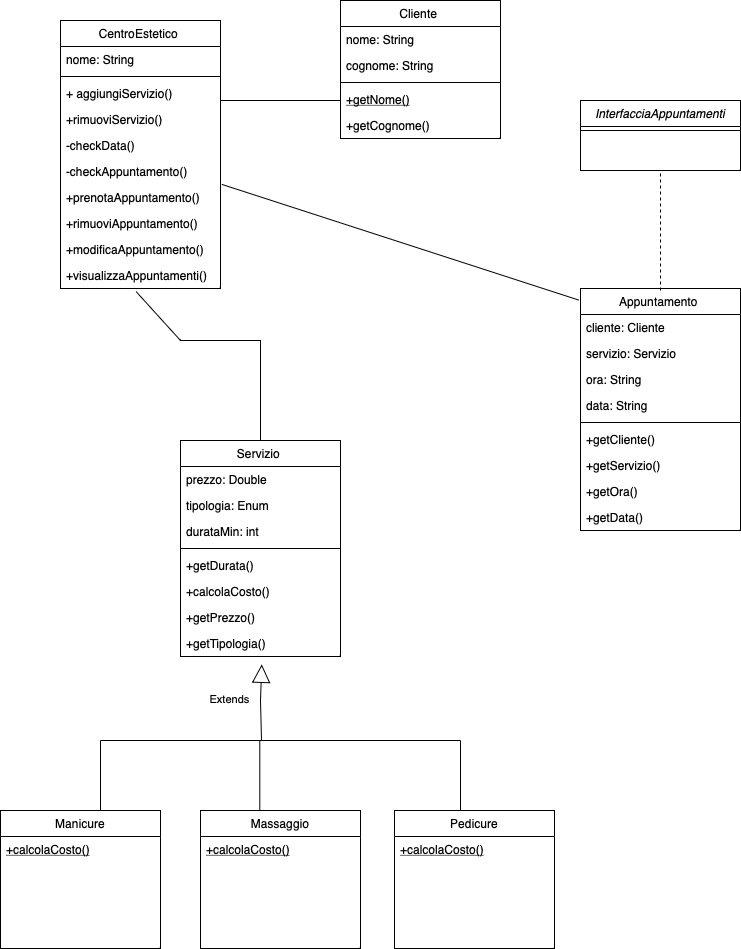

The diagram above was exported from draw.io. Its source (the exported page's mxGraphModel, read from the mxfile embedded in the PNG):
<mxGraphModel dx="954" dy="539" grid="1" gridSize="10" guides="1" tooltips="1" connect="1" arrows="1" fold="1" page="1" pageScale="1" pageWidth="827" pageHeight="1169" math="0" shadow="0">
  <root>
    <mxCell id="WIyWlLk6GJQsqaUBKTNV-0" />
    <mxCell id="WIyWlLk6GJQsqaUBKTNV-1" parent="WIyWlLk6GJQsqaUBKTNV-0" />
    <mxCell id="zkfFHV4jXpPFQw0GAbJ--0" value="CentroEstetico " style="swimlane;fontStyle=0;align=center;verticalAlign=top;childLayout=stackLayout;horizontal=1;startSize=26;horizontalStack=0;resizeParent=1;resizeLast=0;collapsible=1;marginBottom=0;rounded=0;shadow=0;strokeWidth=1;" parent="WIyWlLk6GJQsqaUBKTNV-1" vertex="1">
      <mxGeometry x="80" y="40" width="160" height="268" as="geometry">
        <mxRectangle x="230" y="140" width="160" height="26" as="alternateBounds" />
      </mxGeometry>
    </mxCell>
    <mxCell id="zkfFHV4jXpPFQw0GAbJ--1" value="nome: String " style="text;align=left;verticalAlign=top;spacingLeft=4;spacingRight=4;overflow=hidden;rotatable=0;points=[[0,0.5],[1,0.5]];portConstraint=eastwest;" parent="zkfFHV4jXpPFQw0GAbJ--0" vertex="1">
      <mxGeometry y="26" width="160" height="26" as="geometry" />
    </mxCell>
    <mxCell id="zkfFHV4jXpPFQw0GAbJ--4" value="" style="line;html=1;strokeWidth=1;align=left;verticalAlign=middle;spacingTop=-1;spacingLeft=3;spacingRight=3;rotatable=0;labelPosition=right;points=[];portConstraint=eastwest;" parent="zkfFHV4jXpPFQw0GAbJ--0" vertex="1">
      <mxGeometry y="52" width="160" height="8" as="geometry" />
    </mxCell>
    <mxCell id="zkfFHV4jXpPFQw0GAbJ--5" value="+ aggiungiServizio()" style="text;align=left;verticalAlign=top;spacingLeft=4;spacingRight=4;overflow=hidden;rotatable=0;points=[[0,0.5],[1,0.5]];portConstraint=eastwest;" parent="zkfFHV4jXpPFQw0GAbJ--0" vertex="1">
      <mxGeometry y="60" width="160" height="26" as="geometry" />
    </mxCell>
    <mxCell id="zkfFHV4jXpPFQw0GAbJ--3" value="+rimuoviServizio()&#10;" style="text;align=left;verticalAlign=top;spacingLeft=4;spacingRight=4;overflow=hidden;rotatable=0;points=[[0,0.5],[1,0.5]];portConstraint=eastwest;rounded=0;shadow=0;html=0;" parent="zkfFHV4jXpPFQw0GAbJ--0" vertex="1">
      <mxGeometry y="86" width="160" height="26" as="geometry" />
    </mxCell>
    <mxCell id="ubXSGHEbuSSnurkL0ulw-6" value="-checkData()" style="text;align=left;verticalAlign=top;spacingLeft=4;spacingRight=4;overflow=hidden;rotatable=0;points=[[0,0.5],[1,0.5]];portConstraint=eastwest;rounded=0;shadow=0;html=0;" parent="zkfFHV4jXpPFQw0GAbJ--0" vertex="1">
      <mxGeometry y="112" width="160" height="26" as="geometry" />
    </mxCell>
    <mxCell id="ubXSGHEbuSSnurkL0ulw-7" value="-checkAppuntamento()" style="text;align=left;verticalAlign=top;spacingLeft=4;spacingRight=4;overflow=hidden;rotatable=0;points=[[0,0.5],[1,0.5]];portConstraint=eastwest;rounded=0;shadow=0;html=0;" parent="zkfFHV4jXpPFQw0GAbJ--0" vertex="1">
      <mxGeometry y="138" width="160" height="26" as="geometry" />
    </mxCell>
    <mxCell id="ubXSGHEbuSSnurkL0ulw-8" value="+prenotaAppuntamento()" style="text;align=left;verticalAlign=top;spacingLeft=4;spacingRight=4;overflow=hidden;rotatable=0;points=[[0,0.5],[1,0.5]];portConstraint=eastwest;rounded=0;shadow=0;html=0;" parent="zkfFHV4jXpPFQw0GAbJ--0" vertex="1">
      <mxGeometry y="164" width="160" height="26" as="geometry" />
    </mxCell>
    <mxCell id="ubXSGHEbuSSnurkL0ulw-17" value="+rimuoviAppuntamento()" style="text;align=left;verticalAlign=top;spacingLeft=4;spacingRight=4;overflow=hidden;rotatable=0;points=[[0,0.5],[1,0.5]];portConstraint=eastwest;rounded=0;shadow=0;html=0;" parent="zkfFHV4jXpPFQw0GAbJ--0" vertex="1">
      <mxGeometry y="190" width="160" height="26" as="geometry" />
    </mxCell>
    <mxCell id="ubXSGHEbuSSnurkL0ulw-18" value="+modificaAppuntamento()" style="text;align=left;verticalAlign=top;spacingLeft=4;spacingRight=4;overflow=hidden;rotatable=0;points=[[0,0.5],[1,0.5]];portConstraint=eastwest;rounded=0;shadow=0;html=0;" parent="zkfFHV4jXpPFQw0GAbJ--0" vertex="1">
      <mxGeometry y="216" width="160" height="26" as="geometry" />
    </mxCell>
    <mxCell id="ubXSGHEbuSSnurkL0ulw-19" value="+visualizzaAppuntamenti()" style="text;align=left;verticalAlign=top;spacingLeft=4;spacingRight=4;overflow=hidden;rotatable=0;points=[[0,0.5],[1,0.5]];portConstraint=eastwest;rounded=0;shadow=0;html=0;" parent="zkfFHV4jXpPFQw0GAbJ--0" vertex="1">
      <mxGeometry y="242" width="160" height="26" as="geometry" />
    </mxCell>
    <mxCell id="zkfFHV4jXpPFQw0GAbJ--6" value="Servizio " style="swimlane;fontStyle=0;align=center;verticalAlign=top;childLayout=stackLayout;horizontal=1;startSize=26;horizontalStack=0;resizeParent=1;resizeLast=0;collapsible=1;marginBottom=0;rounded=0;shadow=0;strokeWidth=1;" parent="WIyWlLk6GJQsqaUBKTNV-1" vertex="1">
      <mxGeometry x="200" y="460" width="160" height="216" as="geometry">
        <mxRectangle x="130" y="380" width="160" height="26" as="alternateBounds" />
      </mxGeometry>
    </mxCell>
    <mxCell id="zkfFHV4jXpPFQw0GAbJ--8" value="prezzo: Double" style="text;align=left;verticalAlign=top;spacingLeft=4;spacingRight=4;overflow=hidden;rotatable=0;points=[[0,0.5],[1,0.5]];portConstraint=eastwest;rounded=0;shadow=0;html=0;" parent="zkfFHV4jXpPFQw0GAbJ--6" vertex="1">
      <mxGeometry y="26" width="160" height="26" as="geometry" />
    </mxCell>
    <mxCell id="zkfFHV4jXpPFQw0GAbJ--7" value="tipologia: Enum" style="text;align=left;verticalAlign=top;spacingLeft=4;spacingRight=4;overflow=hidden;rotatable=0;points=[[0,0.5],[1,0.5]];portConstraint=eastwest;" parent="zkfFHV4jXpPFQw0GAbJ--6" vertex="1">
      <mxGeometry y="52" width="160" height="26" as="geometry" />
    </mxCell>
    <mxCell id="zkfFHV4jXpPFQw0GAbJ--10" value="durataMin: int" style="text;align=left;verticalAlign=top;spacingLeft=4;spacingRight=4;overflow=hidden;rotatable=0;points=[[0,0.5],[1,0.5]];portConstraint=eastwest;fontStyle=0" parent="zkfFHV4jXpPFQw0GAbJ--6" vertex="1">
      <mxGeometry y="78" width="160" height="26" as="geometry" />
    </mxCell>
    <mxCell id="zkfFHV4jXpPFQw0GAbJ--9" value="" style="line;html=1;strokeWidth=1;align=left;verticalAlign=middle;spacingTop=-1;spacingLeft=3;spacingRight=3;rotatable=0;labelPosition=right;points=[];portConstraint=eastwest;" parent="zkfFHV4jXpPFQw0GAbJ--6" vertex="1">
      <mxGeometry y="104" width="160" height="8" as="geometry" />
    </mxCell>
    <mxCell id="zkfFHV4jXpPFQw0GAbJ--11" value="+getDurata()" style="text;align=left;verticalAlign=top;spacingLeft=4;spacingRight=4;overflow=hidden;rotatable=0;points=[[0,0.5],[1,0.5]];portConstraint=eastwest;" parent="zkfFHV4jXpPFQw0GAbJ--6" vertex="1">
      <mxGeometry y="112" width="160" height="26" as="geometry" />
    </mxCell>
    <mxCell id="ubXSGHEbuSSnurkL0ulw-27" value="+calcolaCosto()" style="text;align=left;verticalAlign=top;spacingLeft=4;spacingRight=4;overflow=hidden;rotatable=0;points=[[0,0.5],[1,0.5]];portConstraint=eastwest;rounded=0;shadow=0;html=0;" parent="zkfFHV4jXpPFQw0GAbJ--6" vertex="1">
      <mxGeometry y="138" width="160" height="26" as="geometry" />
    </mxCell>
    <mxCell id="ubXSGHEbuSSnurkL0ulw-28" value="+getPrezzo()" style="text;align=left;verticalAlign=top;spacingLeft=4;spacingRight=4;overflow=hidden;rotatable=0;points=[[0,0.5],[1,0.5]];portConstraint=eastwest;rounded=0;shadow=0;html=0;" parent="zkfFHV4jXpPFQw0GAbJ--6" vertex="1">
      <mxGeometry y="164" width="160" height="26" as="geometry" />
    </mxCell>
    <mxCell id="ubXSGHEbuSSnurkL0ulw-29" value="+getTipologia()" style="text;align=left;verticalAlign=top;spacingLeft=4;spacingRight=4;overflow=hidden;rotatable=0;points=[[0,0.5],[1,0.5]];portConstraint=eastwest;" parent="zkfFHV4jXpPFQw0GAbJ--6" vertex="1">
      <mxGeometry y="190" width="160" height="26" as="geometry" />
    </mxCell>
    <mxCell id="zkfFHV4jXpPFQw0GAbJ--13" value="InterfacciaAppuntamenti" style="swimlane;fontStyle=2;align=center;verticalAlign=top;childLayout=stackLayout;horizontal=1;startSize=26;horizontalStack=0;resizeParent=1;resizeLast=0;collapsible=1;marginBottom=0;rounded=0;shadow=0;strokeWidth=1;" parent="WIyWlLk6GJQsqaUBKTNV-1" vertex="1">
      <mxGeometry x="600" y="120" width="160" height="70" as="geometry">
        <mxRectangle x="340" y="380" width="170" height="26" as="alternateBounds" />
      </mxGeometry>
    </mxCell>
    <mxCell id="zkfFHV4jXpPFQw0GAbJ--15" value="" style="line;html=1;strokeWidth=1;align=left;verticalAlign=middle;spacingTop=-1;spacingLeft=3;spacingRight=3;rotatable=0;labelPosition=right;points=[];portConstraint=eastwest;" parent="zkfFHV4jXpPFQw0GAbJ--13" vertex="1">
      <mxGeometry y="26" width="160" height="8" as="geometry" />
    </mxCell>
    <mxCell id="zkfFHV4jXpPFQw0GAbJ--17" value="Appuntamento " style="swimlane;fontStyle=0;align=center;verticalAlign=top;childLayout=stackLayout;horizontal=1;startSize=26;horizontalStack=0;resizeParent=1;resizeLast=0;collapsible=1;marginBottom=0;rounded=0;shadow=0;strokeWidth=1;" parent="WIyWlLk6GJQsqaUBKTNV-1" vertex="1">
      <mxGeometry x="600" y="308" width="160" height="242" as="geometry">
        <mxRectangle x="550" y="140" width="160" height="26" as="alternateBounds" />
      </mxGeometry>
    </mxCell>
    <mxCell id="zkfFHV4jXpPFQw0GAbJ--20" value="cliente: Cliente" style="text;align=left;verticalAlign=top;spacingLeft=4;spacingRight=4;overflow=hidden;rotatable=0;points=[[0,0.5],[1,0.5]];portConstraint=eastwest;rounded=0;shadow=0;html=0;" parent="zkfFHV4jXpPFQw0GAbJ--17" vertex="1">
      <mxGeometry y="26" width="160" height="26" as="geometry" />
    </mxCell>
    <mxCell id="zkfFHV4jXpPFQw0GAbJ--21" value="servizio: Servizio" style="text;align=left;verticalAlign=top;spacingLeft=4;spacingRight=4;overflow=hidden;rotatable=0;points=[[0,0.5],[1,0.5]];portConstraint=eastwest;rounded=0;shadow=0;html=0;" parent="zkfFHV4jXpPFQw0GAbJ--17" vertex="1">
      <mxGeometry y="52" width="160" height="26" as="geometry" />
    </mxCell>
    <mxCell id="ubXSGHEbuSSnurkL0ulw-0" value="ora: String" style="text;align=left;verticalAlign=top;spacingLeft=4;spacingRight=4;overflow=hidden;rotatable=0;points=[[0,0.5],[1,0.5]];portConstraint=eastwest;rounded=0;shadow=0;html=0;" parent="zkfFHV4jXpPFQw0GAbJ--17" vertex="1">
      <mxGeometry y="78" width="160" height="26" as="geometry" />
    </mxCell>
    <mxCell id="zkfFHV4jXpPFQw0GAbJ--22" value="data: String" style="text;align=left;verticalAlign=top;spacingLeft=4;spacingRight=4;overflow=hidden;rotatable=0;points=[[0,0.5],[1,0.5]];portConstraint=eastwest;rounded=0;shadow=0;html=0;" parent="zkfFHV4jXpPFQw0GAbJ--17" vertex="1">
      <mxGeometry y="104" width="160" height="26" as="geometry" />
    </mxCell>
    <mxCell id="zkfFHV4jXpPFQw0GAbJ--23" value="" style="line;html=1;strokeWidth=1;align=left;verticalAlign=middle;spacingTop=-1;spacingLeft=3;spacingRight=3;rotatable=0;labelPosition=right;points=[];portConstraint=eastwest;" parent="zkfFHV4jXpPFQw0GAbJ--17" vertex="1">
      <mxGeometry y="130" width="160" height="8" as="geometry" />
    </mxCell>
    <mxCell id="ubXSGHEbuSSnurkL0ulw-2" value="+getCliente()" style="text;align=left;verticalAlign=top;spacingLeft=4;spacingRight=4;overflow=hidden;rotatable=0;points=[[0,0.5],[1,0.5]];portConstraint=eastwest;rounded=0;shadow=0;html=0;" parent="zkfFHV4jXpPFQw0GAbJ--17" vertex="1">
      <mxGeometry y="138" width="160" height="26" as="geometry" />
    </mxCell>
    <mxCell id="ubXSGHEbuSSnurkL0ulw-3" value="+getServizio()" style="text;align=left;verticalAlign=top;spacingLeft=4;spacingRight=4;overflow=hidden;rotatable=0;points=[[0,0.5],[1,0.5]];portConstraint=eastwest;rounded=0;shadow=0;html=0;" parent="zkfFHV4jXpPFQw0GAbJ--17" vertex="1">
      <mxGeometry y="164" width="160" height="26" as="geometry" />
    </mxCell>
    <mxCell id="ubXSGHEbuSSnurkL0ulw-4" value="+getOra()" style="text;align=left;verticalAlign=top;spacingLeft=4;spacingRight=4;overflow=hidden;rotatable=0;points=[[0,0.5],[1,0.5]];portConstraint=eastwest;rounded=0;shadow=0;html=0;" parent="zkfFHV4jXpPFQw0GAbJ--17" vertex="1">
      <mxGeometry y="190" width="160" height="26" as="geometry" />
    </mxCell>
    <mxCell id="ubXSGHEbuSSnurkL0ulw-5" value="+getData()" style="text;align=left;verticalAlign=top;spacingLeft=4;spacingRight=4;overflow=hidden;rotatable=0;points=[[0,0.5],[1,0.5]];portConstraint=eastwest;rounded=0;shadow=0;html=0;" parent="zkfFHV4jXpPFQw0GAbJ--17" vertex="1">
      <mxGeometry y="216" width="160" height="26" as="geometry" />
    </mxCell>
    <mxCell id="ubXSGHEbuSSnurkL0ulw-20" value="" style="endArrow=none;dashed=1;html=1;rounded=0;entryX=0.5;entryY=1;entryDx=0;entryDy=0;" parent="WIyWlLk6GJQsqaUBKTNV-1" target="zkfFHV4jXpPFQw0GAbJ--13" edge="1">
      <mxGeometry width="50" height="50" relative="1" as="geometry">
        <mxPoint x="680" y="310" as="sourcePoint" />
        <mxPoint x="705" y="220" as="targetPoint" />
      </mxGeometry>
    </mxCell>
    <mxCell id="ubXSGHEbuSSnurkL0ulw-21" value="Cliente " style="swimlane;fontStyle=0;align=center;verticalAlign=top;childLayout=stackLayout;horizontal=1;startSize=26;horizontalStack=0;resizeParent=1;resizeLast=0;collapsible=1;marginBottom=0;rounded=0;shadow=0;strokeWidth=1;" parent="WIyWlLk6GJQsqaUBKTNV-1" vertex="1">
      <mxGeometry x="360" y="20" width="160" height="138" as="geometry">
        <mxRectangle x="130" y="380" width="160" height="26" as="alternateBounds" />
      </mxGeometry>
    </mxCell>
    <mxCell id="ubXSGHEbuSSnurkL0ulw-24" value="nome: String" style="text;align=left;verticalAlign=top;spacingLeft=4;spacingRight=4;overflow=hidden;rotatable=0;points=[[0,0.5],[1,0.5]];portConstraint=eastwest;" parent="ubXSGHEbuSSnurkL0ulw-21" vertex="1">
      <mxGeometry y="26" width="160" height="26" as="geometry" />
    </mxCell>
    <mxCell id="ubXSGHEbuSSnurkL0ulw-22" value="cognome: String" style="text;align=left;verticalAlign=top;spacingLeft=4;spacingRight=4;overflow=hidden;rotatable=0;points=[[0,0.5],[1,0.5]];portConstraint=eastwest;rounded=0;shadow=0;html=0;" parent="ubXSGHEbuSSnurkL0ulw-21" vertex="1">
      <mxGeometry y="52" width="160" height="26" as="geometry" />
    </mxCell>
    <mxCell id="ubXSGHEbuSSnurkL0ulw-23" value="" style="line;html=1;strokeWidth=1;align=left;verticalAlign=middle;spacingTop=-1;spacingLeft=3;spacingRight=3;rotatable=0;labelPosition=right;points=[];portConstraint=eastwest;" parent="ubXSGHEbuSSnurkL0ulw-21" vertex="1">
      <mxGeometry y="78" width="160" height="8" as="geometry" />
    </mxCell>
    <mxCell id="ubXSGHEbuSSnurkL0ulw-25" value="+getNome()" style="text;align=left;verticalAlign=top;spacingLeft=4;spacingRight=4;overflow=hidden;rotatable=0;points=[[0,0.5],[1,0.5]];portConstraint=eastwest;fontStyle=4" parent="ubXSGHEbuSSnurkL0ulw-21" vertex="1">
      <mxGeometry y="86" width="160" height="26" as="geometry" />
    </mxCell>
    <mxCell id="ubXSGHEbuSSnurkL0ulw-26" value="+getCognome()" style="text;align=left;verticalAlign=top;spacingLeft=4;spacingRight=4;overflow=hidden;rotatable=0;points=[[0,0.5],[1,0.5]];portConstraint=eastwest;" parent="ubXSGHEbuSSnurkL0ulw-21" vertex="1">
      <mxGeometry y="112" width="160" height="26" as="geometry" />
    </mxCell>
    <mxCell id="ubXSGHEbuSSnurkL0ulw-30" value="" style="endArrow=none;html=1;rounded=0;entryX=0.472;entryY=1.115;entryDx=0;entryDy=0;entryPerimeter=0;exitX=0.5;exitY=0;exitDx=0;exitDy=0;" parent="WIyWlLk6GJQsqaUBKTNV-1" source="zkfFHV4jXpPFQw0GAbJ--6" target="ubXSGHEbuSSnurkL0ulw-19" edge="1">
      <mxGeometry width="50" height="50" relative="1" as="geometry">
        <mxPoint x="330" y="570" as="sourcePoint" />
        <mxPoint x="380" y="520" as="targetPoint" />
        <Array as="points">
          <mxPoint x="280" y="360" />
          <mxPoint x="200" y="360" />
        </Array>
      </mxGeometry>
    </mxCell>
    <mxCell id="ubXSGHEbuSSnurkL0ulw-32" value="Extends" style="endArrow=block;endSize=16;endFill=0;html=1;rounded=0;entryX=0.508;entryY=1.302;entryDx=0;entryDy=0;entryPerimeter=0;" parent="WIyWlLk6GJQsqaUBKTNV-1" target="ubXSGHEbuSSnurkL0ulw-29" edge="1">
      <mxGeometry x="0.0476" y="31" width="160" relative="1" as="geometry">
        <mxPoint x="281" y="760" as="sourcePoint" />
        <mxPoint x="330" y="730" as="targetPoint" />
        <Array as="points">
          <mxPoint x="280" y="720" />
        </Array>
        <mxPoint as="offset" />
      </mxGeometry>
    </mxCell>
    <mxCell id="ubXSGHEbuSSnurkL0ulw-33" value="" style="endArrow=none;html=1;rounded=0;" parent="WIyWlLk6GJQsqaUBKTNV-1" edge="1">
      <mxGeometry width="50" height="50" relative="1" as="geometry">
        <mxPoint x="120" y="760" as="sourcePoint" />
        <mxPoint x="480" y="760" as="targetPoint" />
        <Array as="points">
          <mxPoint x="280" y="760" />
        </Array>
      </mxGeometry>
    </mxCell>
    <mxCell id="ubXSGHEbuSSnurkL0ulw-34" value="" style="endArrow=none;html=1;rounded=0;" parent="WIyWlLk6GJQsqaUBKTNV-1" edge="1">
      <mxGeometry width="50" height="50" relative="1" as="geometry">
        <mxPoint x="120" y="830" as="sourcePoint" />
        <mxPoint x="120" y="760" as="targetPoint" />
        <Array as="points">
          <mxPoint x="120" y="790" />
        </Array>
      </mxGeometry>
    </mxCell>
    <mxCell id="ubXSGHEbuSSnurkL0ulw-35" value="" style="endArrow=none;html=1;rounded=0;" parent="WIyWlLk6GJQsqaUBKTNV-1" edge="1">
      <mxGeometry width="50" height="50" relative="1" as="geometry">
        <mxPoint x="279.29" y="830" as="sourcePoint" />
        <mxPoint x="279.29" y="760" as="targetPoint" />
        <Array as="points">
          <mxPoint x="279.29" y="790" />
        </Array>
      </mxGeometry>
    </mxCell>
    <mxCell id="ubXSGHEbuSSnurkL0ulw-36" value="" style="endArrow=none;html=1;rounded=0;" parent="WIyWlLk6GJQsqaUBKTNV-1" edge="1">
      <mxGeometry width="50" height="50" relative="1" as="geometry">
        <mxPoint x="480" y="830" as="sourcePoint" />
        <mxPoint x="480" y="760" as="targetPoint" />
        <Array as="points">
          <mxPoint x="480" y="790" />
        </Array>
      </mxGeometry>
    </mxCell>
    <mxCell id="ubXSGHEbuSSnurkL0ulw-43" value="Massaggio" style="swimlane;fontStyle=0;align=center;verticalAlign=top;childLayout=stackLayout;horizontal=1;startSize=26;horizontalStack=0;resizeParent=1;resizeLast=0;collapsible=1;marginBottom=0;rounded=0;shadow=0;strokeWidth=1;" parent="WIyWlLk6GJQsqaUBKTNV-1" vertex="1">
      <mxGeometry x="220" y="830" width="160" height="138" as="geometry">
        <mxRectangle x="130" y="380" width="160" height="26" as="alternateBounds" />
      </mxGeometry>
    </mxCell>
    <mxCell id="ubXSGHEbuSSnurkL0ulw-47" value="+calcolaCosto()" style="text;align=left;verticalAlign=top;spacingLeft=4;spacingRight=4;overflow=hidden;rotatable=0;points=[[0,0.5],[1,0.5]];portConstraint=eastwest;fontStyle=4" parent="ubXSGHEbuSSnurkL0ulw-43" vertex="1">
      <mxGeometry y="26" width="160" height="26" as="geometry" />
    </mxCell>
    <mxCell id="ubXSGHEbuSSnurkL0ulw-56" value="Manicure" style="swimlane;fontStyle=0;align=center;verticalAlign=top;childLayout=stackLayout;horizontal=1;startSize=26;horizontalStack=0;resizeParent=1;resizeLast=0;collapsible=1;marginBottom=0;rounded=0;shadow=0;strokeWidth=1;" parent="WIyWlLk6GJQsqaUBKTNV-1" vertex="1">
      <mxGeometry x="20" y="830" width="160" height="138" as="geometry">
        <mxRectangle x="130" y="380" width="160" height="26" as="alternateBounds" />
      </mxGeometry>
    </mxCell>
    <mxCell id="ubXSGHEbuSSnurkL0ulw-57" value="+calcolaCosto()" style="text;align=left;verticalAlign=top;spacingLeft=4;spacingRight=4;overflow=hidden;rotatable=0;points=[[0,0.5],[1,0.5]];portConstraint=eastwest;fontStyle=4" parent="ubXSGHEbuSSnurkL0ulw-56" vertex="1">
      <mxGeometry y="26" width="160" height="26" as="geometry" />
    </mxCell>
    <mxCell id="ubXSGHEbuSSnurkL0ulw-60" value="Pedicure" style="swimlane;fontStyle=0;align=center;verticalAlign=top;childLayout=stackLayout;horizontal=1;startSize=26;horizontalStack=0;resizeParent=1;resizeLast=0;collapsible=1;marginBottom=0;rounded=0;shadow=0;strokeWidth=1;" parent="WIyWlLk6GJQsqaUBKTNV-1" vertex="1">
      <mxGeometry x="414" y="830" width="160" height="138" as="geometry">
        <mxRectangle x="130" y="380" width="160" height="26" as="alternateBounds" />
      </mxGeometry>
    </mxCell>
    <mxCell id="ubXSGHEbuSSnurkL0ulw-64" value="+calcolaCosto()" style="text;align=left;verticalAlign=top;spacingLeft=4;spacingRight=4;overflow=hidden;rotatable=0;points=[[0,0.5],[1,0.5]];portConstraint=eastwest;fontStyle=4" parent="ubXSGHEbuSSnurkL0ulw-60" vertex="1">
      <mxGeometry y="26" width="160" height="26" as="geometry" />
    </mxCell>
    <mxCell id="ubXSGHEbuSSnurkL0ulw-65" value="" style="endArrow=none;html=1;rounded=0;" parent="WIyWlLk6GJQsqaUBKTNV-1" edge="1">
      <mxGeometry width="50" height="50" relative="1" as="geometry">
        <mxPoint x="240" y="120" as="sourcePoint" />
        <mxPoint x="360" y="120" as="targetPoint" />
      </mxGeometry>
    </mxCell>
    <mxCell id="ubXSGHEbuSSnurkL0ulw-66" value="" style="endArrow=none;html=1;rounded=0;entryX=-0.01;entryY=0.048;entryDx=0;entryDy=0;entryPerimeter=0;exitX=1.008;exitY=0.995;exitDx=0;exitDy=0;exitPerimeter=0;" parent="WIyWlLk6GJQsqaUBKTNV-1" source="ubXSGHEbuSSnurkL0ulw-7" target="zkfFHV4jXpPFQw0GAbJ--17" edge="1">
      <mxGeometry width="50" height="50" relative="1" as="geometry">
        <mxPoint x="360" y="400" as="sourcePoint" />
        <mxPoint x="410" y="350" as="targetPoint" />
      </mxGeometry>
    </mxCell>
  </root>
</mxGraphModel>